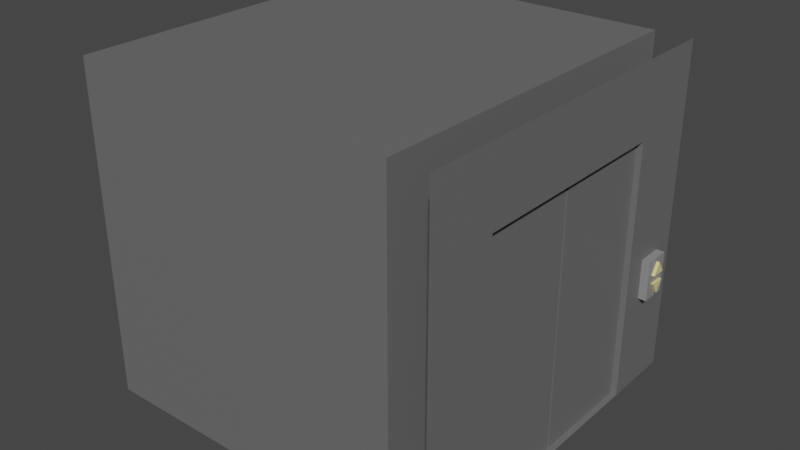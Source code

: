 # Source: Elevator.blend  (saved by Blender 3.3.6; exported with 4.5.12 LTS)
import bpy
from mathutils import Matrix  # noqa: F401  (used for matrix-valued properties, if any)

bpy.ops.wm.read_factory_settings(use_empty=True)
scene = bpy.context.scene
scene.name = 'Scene'

# ---- collections
col_collection = bpy.data.collections.new('Collection'); scene.collection.children.link(col_collection)

# ---- materials (node trees are filled in below, after node groups)
mat_metal = bpy.data.materials.new('Metal')
mat_metal.use_transparent_shadow = False
mat_pit = bpy.data.materials.new('Pit')
mat_pit.use_transparent_shadow = False
mat_plasticgray = bpy.data.materials.new('plasticGray')
mat_plasticgray.use_transparent_shadow = False
mat_glowingbutton = bpy.data.materials.new('glowingButton')
mat_glowingbutton.use_transparent_shadow = False

# ---- material node trees
mat_metal.use_nodes = True; mat_metal.node_tree.nodes.clear()
_N = mat_metal.node_tree.nodes; _L = mat_metal.node_tree.links
n0 = _N.new('ShaderNodeBsdfPrincipled'); n0.name = 'Principled BSDF'; n0.location = (10, 300)
n0.distribution = 'GGX'
n0.subsurface_method = 'RANDOM_WALK_SKIN'
n0.inputs[0].default_value = (0.1473, 0.1473, 0.1473, 1.0)
n0.inputs[3].default_value = 1.45
n0.inputs[27].default_value = (0.0, 0.0, 0.0, 1.0)
n0.inputs[28].default_value = 1.0
n1 = _N.new('ShaderNodeOutputMaterial'); n1.name = 'Material Output'; n1.location = (300, 300)
_L.new(n0.outputs[0], n1.inputs[0])
n1.is_active_output = True
mat_pit.use_nodes = True; mat_pit.node_tree.nodes.clear()
_N = mat_pit.node_tree.nodes; _L = mat_pit.node_tree.links
n0 = _N.new('ShaderNodeBsdfPrincipled'); n0.name = 'Principled BSDF'; n0.location = (10, 300)
n0.distribution = 'GGX'
n0.subsurface_method = 'RANDOM_WALK_SKIN'
n0.inputs[0].default_value = (0.02365, 0.02365, 0.02365, 1.0)
n0.inputs[3].default_value = 1.45
n0.inputs[27].default_value = (0.0, 0.0, 0.0, 1.0)
n0.inputs[28].default_value = 1.0
n1 = _N.new('ShaderNodeOutputMaterial'); n1.name = 'Material Output'; n1.location = (300, 300)
_L.new(n0.outputs[0], n1.inputs[0])
n1.is_active_output = True
mat_plasticgray.use_nodes = True; mat_plasticgray.node_tree.nodes.clear()
_N = mat_plasticgray.node_tree.nodes; _L = mat_plasticgray.node_tree.links
n0 = _N.new('ShaderNodeBsdfPrincipled'); n0.name = 'Principled BSDF'; n0.location = (10, 300)
n0.distribution = 'GGX'
n0.subsurface_method = 'RANDOM_WALK_SKIN'
n0.inputs[0].default_value = (0.2598, 0.2598, 0.2598, 1.0)
n0.inputs[3].default_value = 1.45
n0.inputs[27].default_value = (0.0, 0.0, 0.0, 1.0)
n0.inputs[28].default_value = 1.0
n1 = _N.new('ShaderNodeOutputMaterial'); n1.name = 'Material Output'; n1.location = (300, 300)
_L.new(n0.outputs[0], n1.inputs[0])
n1.is_active_output = True
mat_glowingbutton.use_nodes = True; mat_glowingbutton.node_tree.nodes.clear()
_N = mat_glowingbutton.node_tree.nodes; _L = mat_glowingbutton.node_tree.links
n0 = _N.new('ShaderNodeBsdfPrincipled'); n0.name = 'Principled BSDF'; n0.location = (10, 300)
n0.distribution = 'GGX'
n0.subsurface_method = 'RANDOM_WALK_SKIN'
n0.inputs[0].default_value = (0.8, 0.6871, 0.2869, 1.0)
n0.inputs[3].default_value = 1.45
n0.inputs[27].default_value = (0.0, 0.0, 0.0, 1.0)
n0.inputs[28].default_value = 1.0
n1 = _N.new('ShaderNodeOutputMaterial'); n1.name = 'Material Output'; n1.location = (300, 300)
_L.new(n0.outputs[0], n1.inputs[0])
n1.is_active_output = True

# ---- world
world_world = bpy.data.worlds.new('World'); scene.world = world_world
world_world.use_nodes = True; world_world.node_tree.nodes.clear()
_N = world_world.node_tree.nodes; _L = world_world.node_tree.links
n0 = _N.new('ShaderNodeOutputWorld'); n0.name = 'World Output'; n0.location = (300, 300)
n1 = _N.new('ShaderNodeBackground'); n1.name = 'Background'; n1.location = (10, 300)
n1.inputs[0].default_value = (0.05088, 0.05088, 0.05088, 1.0)
_L.new(n1.outputs[0], n0.inputs[0])
n0.is_active_output = True
world_world.color = (0.05088, 0.05088, 0.05088)
world_world.use_sun_shadow = False
world_world.sun_shadow_jitter_overblur = 0.0

# ---- meshes
me_cube_016 = bpy.data.meshes.new('Cube.016')
me_cube_016.from_pydata([(0.0, -1.5, 0.0), (0.0, 1.5, 0.0), (0.0, 1.5, 2.75), (0.0, -1.5, 2.75), (-3.0, -1.5, 0.0), (-3.0, 1.5, 0.0), (-3.0, 1.5, 2.75), (-3.0, -1.5, 2.75), (-0.3, 1.5, 2.75), (-0.3, 1.5, 0.0), (-0.3, -1.5, 2.75), (-0.3, -1.5, 0.0), (-0.3, 0.9, 2.15), (0.0, 0.9, 2.15), (-0.3, -0.9, 2.15), (0.0, -0.9, 2.15), (0.0, -0.9, 0.0), (0.0, -0.9, 2.75), (-0.3, -0.9, 2.75), (-0.3, -0.9, 0.0), (0.0, 0.9, 0.0), (0.0, 0.9, 2.75), (-0.3, 0.9, 2.75), (-0.3, 0.9, 0.0)], [], [(10, 11, 4, 7), (8, 10, 7, 6), (5, 6, 7, 4), (9, 8, 6, 5), (3, 0, 16, 15, 17), (4, 11, 9, 5), (22, 12, 14, 18), (15, 13, 21, 17), (11, 10, 18, 14, 19), (8, 9, 23, 12, 22), (1, 2, 21, 13, 20), (20, 13, 12, 23), (19, 14, 15, 16), (15, 14, 12, 13), (11, 19, 16, 20, 23, 9)])
_uv = me_cube_016.uv_layers.new(name='UVMap')
_uv.uv.foreach_set('vector', [0.5, 0.6667, 0.375, 0.6667, 0.375, 0.6667, 0.5, 0.6667, 0.5, 0.5833, 0.5, 0.6667, 0.5, 0.6667, 0.5, 0.5833, 0.375, 0.5833, 0.5, 0.5833, 0.5, 0.6667, 0.375, 0.6667, 0.375, 0.5833, 0.5, 0.5833, 0.5, 0.5833, 0.375, 0.5833, 0.5, 0.6667, 0.375, 0.6667, 0.375, 0.6667, 0.4375, 0.6667, 0.5, 0.6667, 0.375, 0.6667, 0.375, 0.6667, 0.375, 0.5833, 0.375, 0.5833, 0.5, 0.5833, 0.4375, 0.5833, 0.4375, 0.6667, 0.5, 0.6667, 0.4375, 0.6667, 0.4375, 0.5833, 0.5, 0.5833, 0.5, 0.6667, 0.375, 0.6667, 0.5, 0.6667, 0.5, 0.6667, 0.4375, 0.6667, 0.375, 0.6667, 0.5, 0.5833, 0.375, 0.5833, 0.375, 0.5833, 0.4375, 0.5833, 0.5, 0.5833, 0.375, 0.5833, 0.5, 0.5833, 0.5, 0.5833, 0.4375, 0.5833, 0.375, 0.5833, 0.375, 0.5833, 0.4375, 0.5833, 0.4375, 0.5833, 0.375, 0.5833, 0.375, 0.6667, 0.4375, 0.6667, 0.4375, 0.6667, 0.375, 0.6667, 0.4375, 0.6667, 0.4375, 0.6667, 0.4375, 0.5833, 0.4375, 0.5833, 0.375, 0.6667, 0.375, 0.6667, 0.375, 0.6667, 0.375, 0.5833, 0.375, 0.5833, 0.375, 0.5833])
me_cube_016.materials.append(mat_metal)
me_cube_016.materials.append(mat_pit)
me_cube_016.update()
me_cube_017 = bpy.data.meshes.new('Cube.017')
me_cube_017.from_pydata([(-0.05, 0.7, 2.15), (-0.05, 0.7, 0.0), (-0.05, 0.0, 0.0), (-0.05, -4.768e-07, 2.15), (0.05, 0.7, 2.15), (0.05, 0.7, 0.0), (0.05, -4.768e-07, 2.15), (0.05, 0.0, 0.0)], [], [(0, 1, 2, 3), (4, 6, 7, 5), (0, 4, 5, 1)])
_uv = me_cube_017.uv_layers.new(name='UVMap')
_uv.uv.foreach_set('vector', [0.5, 0.7083, 0.375, 0.7083, 0.375, 0.7222, 0.5, 0.7222, 0.5, 0.7083, 0.5, 0.7222, 0.375, 0.7222, 0.375, 0.7083, 0.5, 0.7083, 0.5, 0.7083, 0.375, 0.7083, 0.375, 0.7083])
me_cube_017.materials.append(mat_metal)
me_cube_017.update()
me_cube_018 = bpy.data.meshes.new('Cube.018')
me_cube_018.from_pydata([(0.05, -0.7, 2.15), (0.05, -0.7, 0.0), (0.05, 1.947e-08, 0.0), (0.05, 4.963e-07, 2.15), (-0.05, -0.7, 2.15), (-0.05, -0.7, 0.0), (-0.05, 4.574e-07, 2.15), (-0.05, -1.947e-08, 0.0)], [], [(0, 1, 2, 3), (4, 6, 7, 5), (0, 4, 5, 1)])
_uv = me_cube_018.uv_layers.new(name='UVMap')
_uv.uv.foreach_set('vector', [0.5, 0.7083, 0.375, 0.7083, 0.375, 0.7222, 0.5, 0.7222, 0.5, 0.7083, 0.5, 0.7222, 0.375, 0.7222, 0.375, 0.7083, 0.5, 0.7083, 0.5, 0.7083, 0.375, 0.7083, 0.375, 0.7083])
me_cube_018.materials.append(mat_metal)
me_cube_018.update()
me_cube_019 = bpy.data.meshes.new('Cube.019')
me_cube_019.from_pydata([(0.1, -0.89, 2.15), (0.1, -0.89, 0.0), (0.1, 3.258e-08, 0.0), (0.1, 5.094e-07, 2.15), (-0.1, -0.89, 2.15), (-0.1, -0.89, 0.0), (-0.1, 4.443e-07, 2.15), (-0.1, -3.258e-08, 0.0)], [], [(0, 1, 2, 3), (4, 6, 7, 5), (0, 4, 5, 1)])
_uv = me_cube_019.uv_layers.new(name='UVMap')
_uv.uv.foreach_set('vector', [0.5, 0.7083, 0.375, 0.7083, 0.375, 0.7222, 0.5, 0.7222, 0.5, 0.7083, 0.5, 0.7222, 0.375, 0.7222, 0.375, 0.7083, 0.5, 0.7083, 0.5, 0.7083, 0.375, 0.7083, 0.375, 0.7083])
me_cube_019.materials.append(mat_metal)
me_cube_019.update()
me_cube_020 = bpy.data.meshes.new('Cube.020')
me_cube_020.from_pydata([(-0.1, 0.89, 2.15), (-0.1, 0.89, 0.0), (-0.1, 0.0, 0.0), (-0.1, -4.768e-07, 2.15), (0.1, 0.89, 2.15), (0.1, 0.89, 0.0), (0.1, -4.768e-07, 2.15), (0.1, 0.0, 0.0)], [], [(0, 1, 2, 3), (4, 6, 7, 5), (0, 4, 5, 1)])
_uv = me_cube_020.uv_layers.new(name='UVMap')
_uv.uv.foreach_set('vector', [0.5, 0.7083, 0.375, 0.7083, 0.375, 0.7222, 0.5, 0.7222, 0.5, 0.7083, 0.5, 0.7222, 0.375, 0.7222, 0.375, 0.7083, 0.5, 0.7083, 0.5, 0.7083, 0.375, 0.7083, 0.375, 0.7083])
me_cube_020.materials.append(mat_metal)
me_cube_020.update()
me_cube_021 = bpy.data.meshes.new('Cube.021')
me_cube_021.from_pydata([(-0.04569, -0.1117, 0.1667), (0.04569, -0.1117, 0.1667), (0.04569, -0.1117, 0.0), (0.04569, 0.0, 0.1667), (0.04569, -0.06377, 0.03472), (0.04569, 0.0, 0.1334), (-0.04569, 0.0, 0.1667), (0.04569, 0.0, 0.0), (0.04569, -2.463e-07, 0.03472), (-0.04569, -0.1117, 0.0), (0.04569, -0.1117, 0.03472), (0.06989, -0.06377, 0.03472), (0.06989, 0.0, 0.1334), (0.06989, -2.463e-07, 0.03472)], [], [(3, 6, 0, 1), (8, 5, 12, 13), (9, 2, 10, 1, 0), (2, 7, 8, 4, 10), (10, 4, 5, 3, 1), (13, 12, 11), (4, 8, 13, 11), (5, 4, 11, 12)])
me_cube_021.polygons.foreach_set('material_index', [0, 0, 0, 0, 0, 1, 1, 1])
_uv = me_cube_021.uv_layers.new(name='UVMap')
_uv.uv.foreach_set('vector', [0.625, 0.625, 0.875, 0.625, 0.875, 0.75, 0.625, 0.75, 0.0, 0.0, 0.0, 0.0, 0.0, 0.0, 0.0, 0.0, 0.5, 1.0, 0.5, 0.75, 0.526, 0.75, 0.625, 0.75, 0.625, 1.0, 0.5, 0.75, 0.5344, 0.6228, 0.5507, 0.625, 0.5507, 0.6964, 0.526, 0.75, 0.526, 0.75, 0.5507, 0.6964, 0.6125, 0.6124, 0.625, 0.625, 0.625, 0.75, 0.5507, 0.625, 0.6125, 0.6124, 0.5507, 0.6964, 0.5507, 0.6964, 0.5507, 0.625, 0.5507, 0.625, 0.5507, 0.6964, 0.6125, 0.6124, 0.5507, 0.6964, 0.5507, 0.6964, 0.6125, 0.6124])
me_cube_021.materials.append(mat_plasticgray)
me_cube_021.materials.append(mat_glowingbutton)
me_cube_021.update()

# ---- objects
ob_cube_001 = bpy.data.objects.new('Cube.001', me_cube_016)
ob_door_009 = bpy.data.objects.new('Door.009', me_cube_017)
ob_door_008 = bpy.data.objects.new('Door.008', me_cube_018)
ob_door_007 = bpy.data.objects.new('Door.007', me_cube_019)
ob_door_006 = bpy.data.objects.new('Door.006', None)
ob_door_005 = bpy.data.objects.new('Door.005', me_cube_020)
ob_button = bpy.data.objects.new('Button', me_cube_021)

# ---- transforms, parenting, visibility, modifiers, constraints
ob_cube_001.location = (0.0, 0.0, 0.0)
ob_door_009.parent = ob_door_005
ob_door_009.matrix_parent_inverse = Matrix(((1.0, -0.0, 0.0, 0.15), (-0.0, 1.0, -0.0, 4.4), (-0.0, 0.0, 1.0, -0.0), (-0.0, 0.0, -0.0, 1.0)))
ob_door_009.location = (-0.15, -4.2, 0.0)
ob_door_008.parent = ob_door_007
ob_door_008.matrix_parent_inverse = Matrix(((1.0, -0.0, 0.0, 0.15), (-0.0, 1.0, -0.0, 2.6), (-0.0, 0.0, 1.0, -0.0), (-0.0, 0.0, -0.0, 1.0)))
ob_door_008.location = (-0.15, -2.8, 0.0)
ob_door_007.parent = ob_door_006
ob_door_007.matrix_parent_inverse = Matrix(((1.0, -0.0, 0.0, 0.2), (-0.0, 1.0, -0.0, 3.5), (-0.0, 0.0, 1.0, -0.0), (-0.0, 0.0, -0.0, 1.0)))
ob_door_007.location = (-0.15, -2.6, 0.0)
ob_door_006.location = (-0.2, 0.0, 0.0)
ob_door_005.parent = ob_door_006
ob_door_005.matrix_parent_inverse = Matrix(((1.0, -0.0, 0.0, 0.2), (-0.0, 1.0, -0.0, 3.5), (-0.0, 0.0, 1.0, -0.0), (-0.0, 0.0, -0.0, 1.0)))
ob_door_005.location = (-0.15, -4.4, 0.0)
ob_button.location = (0.0207, 1.201, 0.9615)
_m = ob_button.modifiers.new('Mirror', 'MIRROR')
_m.use_axis = (False, True, True)

# ---- collection membership
col_collection.objects.link(ob_cube_001)
col_collection.objects.link(ob_door_009)
col_collection.objects.link(ob_door_008)
col_collection.objects.link(ob_door_007)
col_collection.objects.link(ob_door_006)
col_collection.objects.link(ob_door_005)
col_collection.objects.link(ob_button)

# ---- scene / render settings (as saved in the file)
scene.frame_start = 1; scene.frame_end = 250; scene.frame_set(1)
scene.render.engine = 'BLENDER_EEVEE_NEXT'
scene.cycles.sampling_pattern = 'TABULATED_SOBOL'
scene.cycles.use_light_tree = False
scene.view_settings.view_transform = 'Filmic'
bpy.context.view_layer.update()

# ---- added for rendering (the .blend has no active camera and no usable light): camera, sun
cam_auto = bpy.data.cameras.new('AutoCamera')
cam_auto.lens = 50.0
cam_auto.sensor_width = 36.0
cam_auto.clip_end = 1000.0
ob_auto_camera = bpy.data.objects.new('AutoCamera', cam_auto)
scene.collection.objects.link(ob_auto_camera)
ob_auto_camera.location = (3.27338, -5.67371, 5.15747)
ob_auto_camera.rotation_euler = (1.09748, -7.21219e-08, 0.694738)
scene.camera = ob_auto_camera
light_auto_sun = bpy.data.lights.new('AutoSun', 'SUN')
light_auto_sun.energy = 3.0
light_auto_sun.angle = 0.0523599
ob_auto_sun = bpy.data.objects.new('AutoSun', light_auto_sun)
scene.collection.objects.link(ob_auto_sun)
ob_auto_sun.rotation_euler = (0.872665, 0.174533, 0.523599)
bpy.context.view_layer.update()
